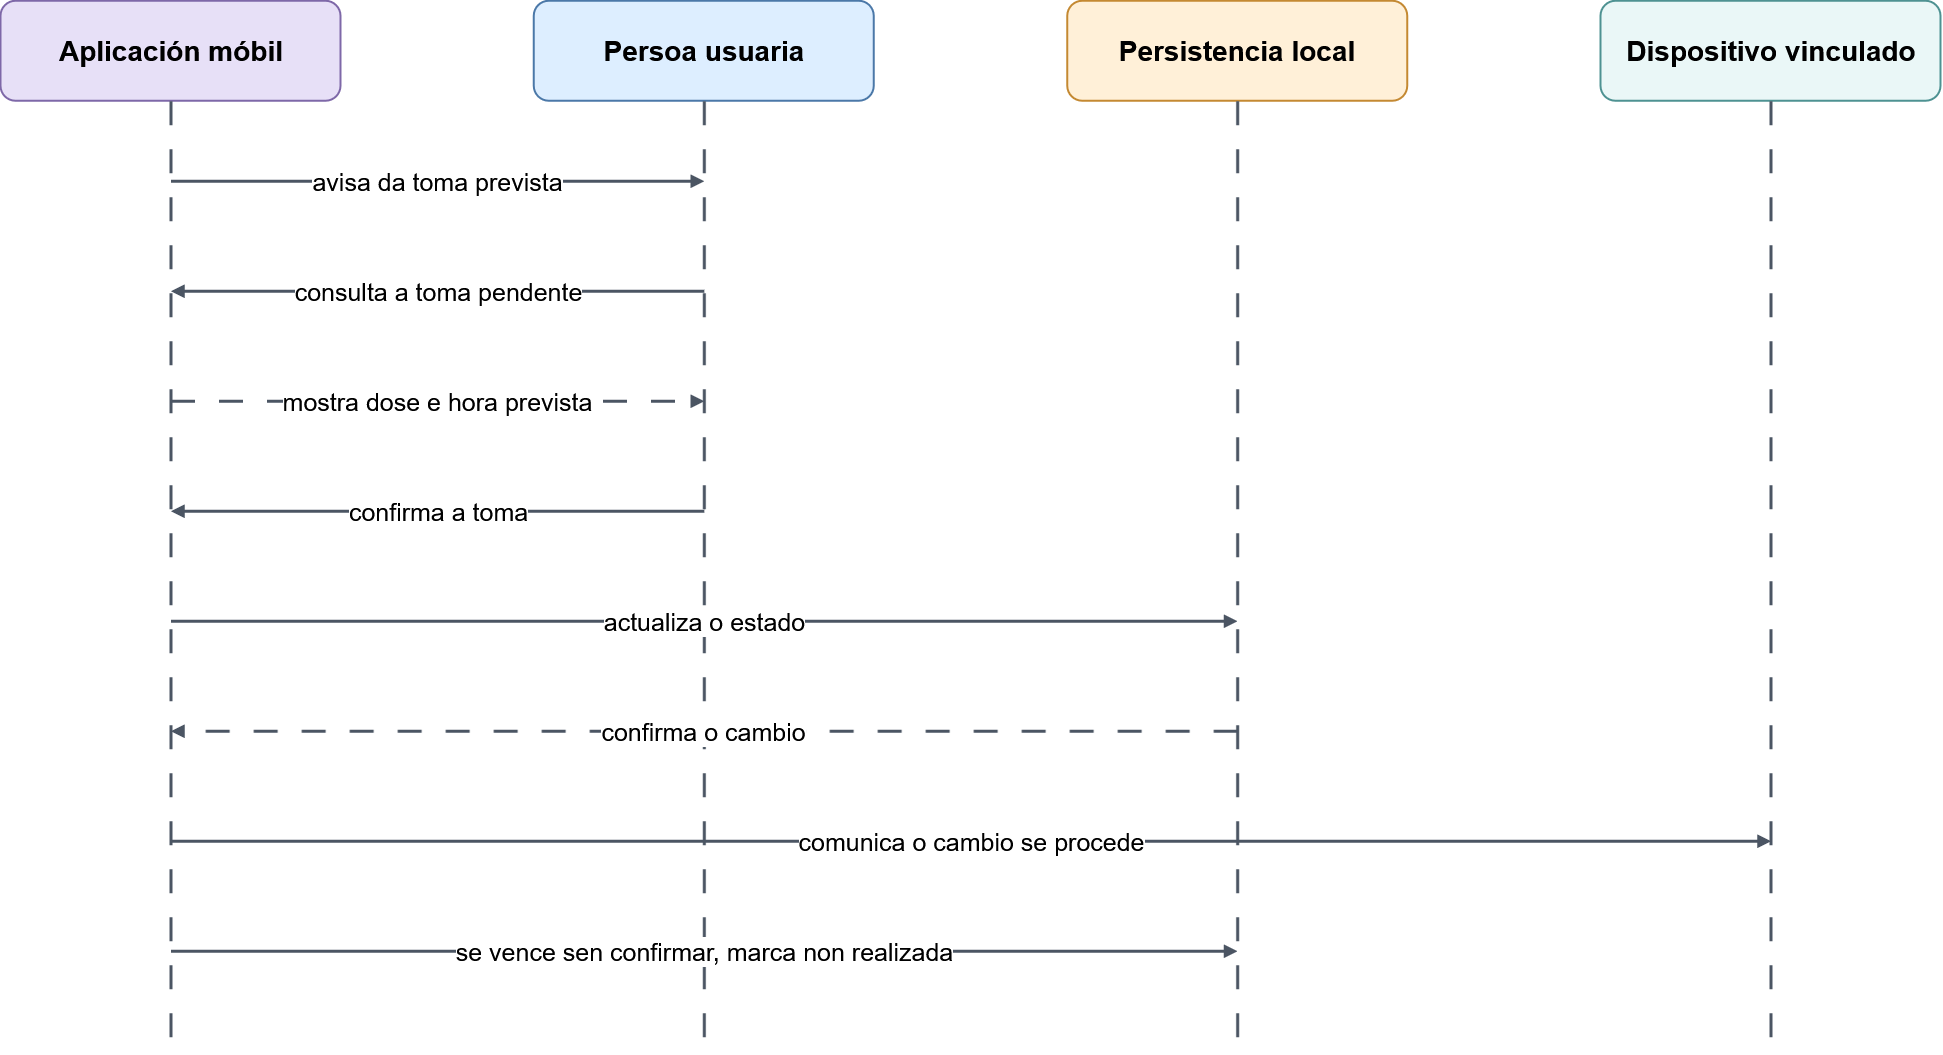

The diagram above was exported from draw.io. Its source (the exported page's mxGraphModel, read from the mxfile embedded in the PNG):
<mxGraphModel dx="2098" dy="1155" grid="1" gridSize="10" guides="1" tooltips="1" connect="1" arrows="1" fold="1" page="1" pageScale="1" pageWidth="2100" pageHeight="1250" background="#FFFFFF" math="0" shadow="0">
  <root>
    <mxCell id="0" />
    <mxCell id="1" parent="0" />
    <mxCell id="10" parent="1" style="rounded=1;whiteSpace=wrap;html=1;fillColor=#E7E0F7;strokeColor=#7E68A8;fontSize=28;fontStyle=1;strokeWidth=2;align=center;verticalAlign=middle;spacing=8;" value="Aplicación móbil" vertex="1">
      <mxGeometry height="100" width="340" x="80" y="110" as="geometry" />
    </mxCell>
    <mxCell id="200" edge="1" parent="1" style="edgeStyle=none;rounded=0;html=1;strokeColor=#4B5563;strokeWidth=3;endArrow=none;endFill=1;fontSize=25;labelBackgroundColor=#FFFFFF;dashed=1;dashPattern=8 8;" value="">
      <mxGeometry relative="1" as="geometry">
        <mxPoint x="250" y="210" as="sourcePoint" />
        <mxPoint x="250" y="1160" as="targetPoint" />
      </mxGeometry>
    </mxCell>
    <mxCell id="11" parent="1" style="rounded=1;whiteSpace=wrap;html=1;fillColor=#DDEEFF;strokeColor=#4B78A8;fontSize=28;fontStyle=1;strokeWidth=2;align=center;verticalAlign=middle;spacing=8;" value="Persoa usuaria" vertex="1">
      <mxGeometry height="100" width="340" x="613.3333333333334" y="110" as="geometry" />
    </mxCell>
    <mxCell id="201" edge="1" parent="1" style="edgeStyle=none;rounded=0;html=1;strokeColor=#4B5563;strokeWidth=3;endArrow=none;endFill=1;fontSize=25;labelBackgroundColor=#FFFFFF;dashed=1;dashPattern=8 8;" value="">
      <mxGeometry relative="1" as="geometry">
        <mxPoint x="783.3333333333334" y="210" as="sourcePoint" />
        <mxPoint x="783.3333333333334" y="1160" as="targetPoint" />
      </mxGeometry>
    </mxCell>
    <mxCell id="12" parent="1" style="rounded=1;whiteSpace=wrap;html=1;fillColor=#FFF0D8;strokeColor=#C48932;fontSize=28;fontStyle=1;strokeWidth=2;align=center;verticalAlign=middle;spacing=8;" value="Persistencia local" vertex="1">
      <mxGeometry height="100" width="340" x="1146.6666666666667" y="110" as="geometry" />
    </mxCell>
    <mxCell id="202" edge="1" parent="1" style="edgeStyle=none;rounded=0;html=1;strokeColor=#4B5563;strokeWidth=3;endArrow=none;endFill=1;fontSize=25;labelBackgroundColor=#FFFFFF;dashed=1;dashPattern=8 8;" value="">
      <mxGeometry relative="1" as="geometry">
        <mxPoint x="1316.6666666666667" y="210" as="sourcePoint" />
        <mxPoint x="1316.6666666666667" y="1160" as="targetPoint" />
      </mxGeometry>
    </mxCell>
    <mxCell id="13" parent="1" style="rounded=1;whiteSpace=wrap;html=1;fillColor=#EAF7F7;strokeColor=#4E9292;fontSize=28;fontStyle=1;strokeWidth=2;align=center;verticalAlign=middle;spacing=8;" value="Dispositivo vinculado" vertex="1">
      <mxGeometry height="100" width="340" x="1680" y="110" as="geometry" />
    </mxCell>
    <mxCell id="203" edge="1" parent="1" style="edgeStyle=none;rounded=0;html=1;strokeColor=#4B5563;strokeWidth=3;endArrow=none;endFill=1;fontSize=25;labelBackgroundColor=#FFFFFF;dashed=1;dashPattern=8 8;" value="">
      <mxGeometry relative="1" as="geometry">
        <mxPoint x="1850" y="210" as="sourcePoint" />
        <mxPoint x="1850" y="1160" as="targetPoint" />
      </mxGeometry>
    </mxCell>
    <mxCell id="300" edge="1" parent="1" style="edgeStyle=none;rounded=0;html=1;strokeColor=#4B5563;strokeWidth=3;endArrow=block;endFill=1;fontSize=25;labelBackgroundColor=#FFFFFF;" value="avisa da toma prevista">
      <mxGeometry relative="1" as="geometry">
        <mxPoint x="250" y="290" as="sourcePoint" />
        <mxPoint x="783.3333333333334" y="290" as="targetPoint" />
      </mxGeometry>
    </mxCell>
    <mxCell id="301" edge="1" parent="1" style="edgeStyle=none;rounded=0;html=1;strokeColor=#4B5563;strokeWidth=3;endArrow=block;endFill=1;fontSize=25;labelBackgroundColor=#FFFFFF;" value="consulta a toma pendente">
      <mxGeometry relative="1" as="geometry">
        <mxPoint x="783.3333333333334" y="400" as="sourcePoint" />
        <mxPoint x="250" y="400" as="targetPoint" />
      </mxGeometry>
    </mxCell>
    <mxCell id="302" edge="1" parent="1" style="edgeStyle=none;rounded=0;html=1;strokeColor=#4B5563;strokeWidth=3;endArrow=block;endFill=1;fontSize=25;labelBackgroundColor=#FFFFFF;dashed=1;dashPattern=8 8;" value="mostra dose e hora prevista">
      <mxGeometry relative="1" as="geometry">
        <mxPoint x="250" y="510" as="sourcePoint" />
        <mxPoint x="783.3333333333334" y="510" as="targetPoint" />
      </mxGeometry>
    </mxCell>
    <mxCell id="303" edge="1" parent="1" style="edgeStyle=none;rounded=0;html=1;strokeColor=#4B5563;strokeWidth=3;endArrow=block;endFill=1;fontSize=25;labelBackgroundColor=#FFFFFF;" value="confirma a toma">
      <mxGeometry relative="1" as="geometry">
        <mxPoint x="783.3333333333334" y="620" as="sourcePoint" />
        <mxPoint x="250" y="620" as="targetPoint" />
      </mxGeometry>
    </mxCell>
    <mxCell id="304" edge="1" parent="1" style="edgeStyle=none;rounded=0;html=1;strokeColor=#4B5563;strokeWidth=3;endArrow=block;endFill=1;fontSize=25;labelBackgroundColor=#FFFFFF;" value="actualiza o estado">
      <mxGeometry relative="1" as="geometry">
        <mxPoint x="250" y="730" as="sourcePoint" />
        <mxPoint x="1316.6666666666667" y="730" as="targetPoint" />
      </mxGeometry>
    </mxCell>
    <mxCell id="305" edge="1" parent="1" style="edgeStyle=none;rounded=0;html=1;strokeColor=#4B5563;strokeWidth=3;endArrow=block;endFill=1;fontSize=25;labelBackgroundColor=#FFFFFF;dashed=1;dashPattern=8 8;" value="confirma o cambio">
      <mxGeometry relative="1" as="geometry">
        <mxPoint x="1316.6666666666667" y="840" as="sourcePoint" />
        <mxPoint x="250" y="840" as="targetPoint" />
      </mxGeometry>
    </mxCell>
    <mxCell id="306" edge="1" parent="1" style="edgeStyle=none;rounded=0;html=1;strokeColor=#4B5563;strokeWidth=3;endArrow=block;endFill=1;fontSize=25;labelBackgroundColor=#FFFFFF;" value="comunica o cambio se procede">
      <mxGeometry relative="1" as="geometry">
        <mxPoint x="250" y="950" as="sourcePoint" />
        <mxPoint x="1850" y="950" as="targetPoint" />
      </mxGeometry>
    </mxCell>
    <mxCell id="307" edge="1" parent="1" style="edgeStyle=none;rounded=0;html=1;strokeColor=#4B5563;strokeWidth=3;endArrow=block;endFill=1;fontSize=25;labelBackgroundColor=#FFFFFF;" value="se vence sen confirmar, marca non realizada">
      <mxGeometry relative="1" as="geometry">
        <mxPoint x="250" y="1060" as="sourcePoint" />
        <mxPoint x="1316.6666666666667" y="1060" as="targetPoint" />
      </mxGeometry>
    </mxCell>
  </root>
</mxGraphModel>